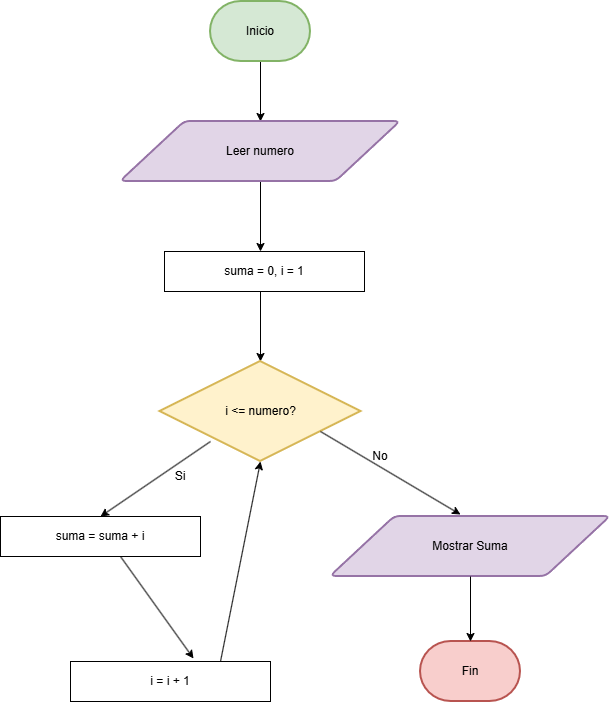

The diagram above was exported from draw.io. Its source (the exported page's mxGraphModel, read from the mxfile embedded in the PNG):
<mxGraphModel dx="1369" dy="757" grid="1" gridSize="10" guides="1" tooltips="1" connect="1" arrows="1" fold="1" page="1" pageScale="1" pageWidth="827" pageHeight="1169" math="0" shadow="0">
  <root>
    <mxCell id="0" />
    <mxCell id="1" parent="0" />
    <mxCell id="rs8GCuRLH67mazMfTrmL-15" edge="1" parent="1" source="rs8GCuRLH67mazMfTrmL-10" style="edgeStyle=orthogonalEdgeStyle;rounded=0;orthogonalLoop=1;jettySize=auto;html=1;" target="rs8GCuRLH67mazMfTrmL-11">
      <mxGeometry relative="1" as="geometry" />
    </mxCell>
    <mxCell id="rs8GCuRLH67mazMfTrmL-10" parent="1" style="strokeWidth=2;html=1;shape=mxgraph.flowchart.terminator;whiteSpace=wrap;fillColor=#d5e8d4;strokeColor=#82b366;" value="Inicio" vertex="1">
      <mxGeometry height="60" width="100" x="360" y="140" as="geometry" />
    </mxCell>
    <mxCell id="rs8GCuRLH67mazMfTrmL-14" edge="1" parent="1" source="rs8GCuRLH67mazMfTrmL-11" style="edgeStyle=orthogonalEdgeStyle;rounded=0;orthogonalLoop=1;jettySize=auto;html=1;entryX=0.5;entryY=0;entryDx=0;entryDy=0;">
      <mxGeometry relative="1" as="geometry">
        <mxPoint x="410" y="390" as="targetPoint" />
      </mxGeometry>
    </mxCell>
    <mxCell id="rs8GCuRLH67mazMfTrmL-11" parent="1" style="shape=parallelogram;html=1;strokeWidth=2;perimeter=parallelogramPerimeter;whiteSpace=wrap;rounded=1;arcSize=12;size=0.23;fillColor=#e1d5e7;strokeColor=#9673a6;" value="&lt;div&gt;Leer numero&lt;/div&gt;" vertex="1">
      <mxGeometry height="60" width="280" x="270" y="260" as="geometry" />
    </mxCell>
    <mxCell id="rs8GCuRLH67mazMfTrmL-13" parent="1" style="strokeWidth=2;html=1;shape=mxgraph.flowchart.terminator;whiteSpace=wrap;fillColor=#f8cecc;strokeColor=#b85450;" value="Fin" vertex="1">
      <mxGeometry height="60" width="100" x="570" y="780" as="geometry" />
    </mxCell>
    <mxCell id="wwv5cFq6Jpkcrb1-ip9b-9" edge="1" parent="1" style="endArrow=classic;html=1;rounded=0;exitX=0.5;exitY=1;exitDx=0;exitDy=0;" target="wwv5cFq6Jpkcrb1-ip9b-21" value="">
      <mxGeometry height="50" relative="1" width="50" as="geometry">
        <mxPoint x="410" y="430" as="sourcePoint" />
        <mxPoint x="410" y="500" as="targetPoint" />
      </mxGeometry>
    </mxCell>
    <mxCell id="wwv5cFq6Jpkcrb1-ip9b-15" edge="1" parent="1" style="endArrow=classic;html=1;rounded=0;entryX=0.5;entryY=0;entryDx=0;entryDy=0;" target="wwv5cFq6Jpkcrb1-ip9b-33" value="">
      <mxGeometry height="50" relative="1" width="50" as="geometry">
        <mxPoint x="360" y="580" as="sourcePoint" />
        <mxPoint x="250" y="650" as="targetPoint" />
      </mxGeometry>
    </mxCell>
    <mxCell id="wwv5cFq6Jpkcrb1-ip9b-16" edge="1" parent="1" style="endArrow=classic;html=1;rounded=0;entryX=0.615;entryY=-0.075;entryDx=0;entryDy=0;entryPerimeter=0;" target="wwv5cFq6Jpkcrb1-ip9b-34" value="">
      <mxGeometry height="50" relative="1" width="50" as="geometry">
        <mxPoint x="270" y="695" as="sourcePoint" />
        <mxPoint x="203.5" y="785" as="targetPoint" />
      </mxGeometry>
    </mxCell>
    <mxCell id="wwv5cFq6Jpkcrb1-ip9b-21" parent="1" style="strokeWidth=2;html=1;shape=mxgraph.flowchart.decision;whiteSpace=wrap;fillColor=#fff2cc;strokeColor=#d6b656;" value="i &amp;lt;= numero?" vertex="1">
      <mxGeometry height="100" width="201" x="309.5" y="500" as="geometry" />
    </mxCell>
    <mxCell id="wwv5cFq6Jpkcrb1-ip9b-22" parent="1" style="text;html=1;whiteSpace=wrap;strokeColor=none;fillColor=none;align=center;verticalAlign=middle;rounded=0;" value="Si" vertex="1">
      <mxGeometry height="30" width="60" x="300" y="600" as="geometry" />
    </mxCell>
    <mxCell id="wwv5cFq6Jpkcrb1-ip9b-23" parent="1" style="shape=parallelogram;html=1;strokeWidth=2;perimeter=parallelogramPerimeter;whiteSpace=wrap;rounded=1;arcSize=12;size=0.23;fillColor=#e1d5e7;strokeColor=#9673a6;" value="&lt;div&gt;Mostrar Suma&lt;/div&gt;" vertex="1">
      <mxGeometry height="60" width="280" x="480" y="655" as="geometry" />
    </mxCell>
    <mxCell id="wwv5cFq6Jpkcrb1-ip9b-24" edge="1" parent="1" source="wwv5cFq6Jpkcrb1-ip9b-23" style="endArrow=classic;html=1;rounded=0;entryX=0.5;entryY=0;entryDx=0;entryDy=0;entryPerimeter=0;exitX=0.5;exitY=1;exitDx=0;exitDy=0;" target="rs8GCuRLH67mazMfTrmL-13" value="">
      <mxGeometry height="50" relative="1" width="50" as="geometry">
        <mxPoint x="619" y="800" as="sourcePoint" />
        <mxPoint x="540" y="890" as="targetPoint" />
      </mxGeometry>
    </mxCell>
    <mxCell id="wwv5cFq6Jpkcrb1-ip9b-28" edge="1" parent="1" style="endArrow=classic;html=1;rounded=0;entryX=0.25;entryY=0;entryDx=0;entryDy=0;" value="">
      <mxGeometry height="50" relative="1" width="50" as="geometry">
        <mxPoint x="470" y="570" as="sourcePoint" />
        <mxPoint x="610" y="653" as="targetPoint" />
      </mxGeometry>
    </mxCell>
    <mxCell id="wwv5cFq6Jpkcrb1-ip9b-29" parent="1" style="text;html=1;whiteSpace=wrap;strokeColor=none;fillColor=none;align=center;verticalAlign=middle;rounded=0;" value="No" vertex="1">
      <mxGeometry height="30" width="60" x="500" y="580" as="geometry" />
    </mxCell>
    <mxCell id="wwv5cFq6Jpkcrb1-ip9b-33" parent="1" style="rounded=0;whiteSpace=wrap;html=1;" value="suma = suma + i" vertex="1">
      <mxGeometry height="40" width="200" x="150" y="655" as="geometry" />
    </mxCell>
    <mxCell id="wwv5cFq6Jpkcrb1-ip9b-34" parent="1" style="rounded=0;whiteSpace=wrap;html=1;" value="i = i + 1" vertex="1">
      <mxGeometry height="40" width="200" x="220" y="800" as="geometry" />
    </mxCell>
    <mxCell id="wwv5cFq6Jpkcrb1-ip9b-35" parent="1" style="rounded=0;whiteSpace=wrap;html=1;" value="suma = 0, i = 1" vertex="1">
      <mxGeometry height="40" width="200" x="314" y="390" as="geometry" />
    </mxCell>
    <mxCell id="wwv5cFq6Jpkcrb1-ip9b-36" edge="1" parent="1" source="wwv5cFq6Jpkcrb1-ip9b-34" style="endArrow=classic;html=1;rounded=0;entryX=0.5;entryY=1;entryDx=0;entryDy=0;entryPerimeter=0;exitX=0.75;exitY=0;exitDx=0;exitDy=0;" target="wwv5cFq6Jpkcrb1-ip9b-21" value="">
      <mxGeometry height="50" relative="1" width="50" as="geometry">
        <mxPoint x="390" y="680" as="sourcePoint" />
        <mxPoint x="463" y="782" as="targetPoint" />
      </mxGeometry>
    </mxCell>
  </root>
</mxGraphModel>